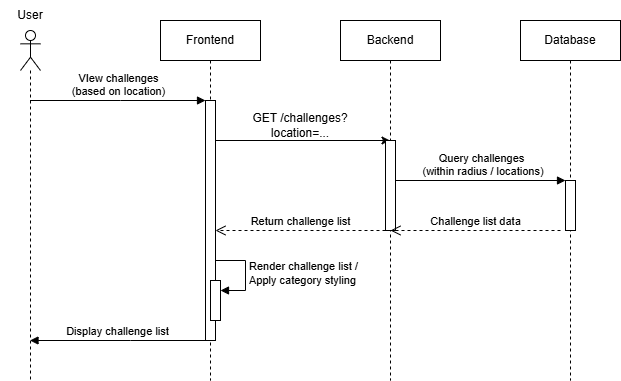

The diagram above was exported from draw.io. Its source (the exported page's mxGraphModel, read from the mxfile embedded in the PNG):
<mxGraphModel dx="1042" dy="527" grid="1" gridSize="10" guides="1" tooltips="1" connect="1" arrows="1" fold="1" page="1" pageScale="1" pageWidth="850" pageHeight="1100" math="0" shadow="0">
  <root>
    <mxCell id="0" />
    <mxCell id="1" parent="0" />
    <mxCell id="PJsix60Uwdods_FGB8Z7-5" edge="1" parent="1" style="edgeStyle=elbowEdgeStyle;rounded=0;orthogonalLoop=1;jettySize=auto;html=1;elbow=vertical;curved=0;" value="">
      <mxGeometry relative="1" as="geometry">
        <mxPoint x="269.5" y="160" as="sourcePoint" />
        <mxPoint x="449.5" y="160" as="targetPoint" />
      </mxGeometry>
    </mxCell>
    <mxCell id="aM9ryv3xv72pqoxQDRHE-5" parent="1" style="shape=umlLifeline;perimeter=lifelinePerimeter;whiteSpace=wrap;html=1;container=0;dropTarget=0;collapsible=0;recursiveResize=0;outlineConnect=0;portConstraint=eastwest;newEdgeStyle={&quot;edgeStyle&quot;:&quot;elbowEdgeStyle&quot;,&quot;elbow&quot;:&quot;vertical&quot;,&quot;curved&quot;:0,&quot;rounded&quot;:0};" value="Frontend" vertex="1">
      <mxGeometry height="360" width="100" x="220" y="40" as="geometry" />
    </mxCell>
    <mxCell id="aM9ryv3xv72pqoxQDRHE-6" parent="aM9ryv3xv72pqoxQDRHE-5" style="html=1;points=[];perimeter=orthogonalPerimeter;outlineConnect=0;targetShapes=umlLifeline;portConstraint=eastwest;newEdgeStyle={&quot;edgeStyle&quot;:&quot;elbowEdgeStyle&quot;,&quot;elbow&quot;:&quot;vertical&quot;,&quot;curved&quot;:0,&quot;rounded&quot;:0};" value="" vertex="1">
      <mxGeometry height="240" width="10" x="45" y="80" as="geometry" />
    </mxCell>
    <mxCell id="PJsix60Uwdods_FGB8Z7-18" parent="aM9ryv3xv72pqoxQDRHE-5" style="html=1;points=[[0,0,0,0,5],[0,1,0,0,-5],[1,0,0,0,5],[1,1,0,0,-5]];perimeter=orthogonalPerimeter;outlineConnect=0;targetShapes=umlLifeline;portConstraint=eastwest;newEdgeStyle={&quot;curved&quot;:0,&quot;rounded&quot;:0};" value="" vertex="1">
      <mxGeometry height="40" width="10" x="50" y="260" as="geometry" />
    </mxCell>
    <mxCell id="PJsix60Uwdods_FGB8Z7-19" edge="1" parent="aM9ryv3xv72pqoxQDRHE-5" style="html=1;align=left;spacingLeft=2;endArrow=block;rounded=0;edgeStyle=orthogonalEdgeStyle;curved=0;rounded=0;" target="PJsix60Uwdods_FGB8Z7-18" value="Render challenge list /&lt;br&gt;Apply category styling">
      <mxGeometry relative="1" as="geometry">
        <Array as="points">
          <mxPoint x="85" y="270" />
        </Array>
        <mxPoint x="55" y="240" as="sourcePoint" />
      </mxGeometry>
    </mxCell>
    <mxCell id="aM9ryv3xv72pqoxQDRHE-7" edge="1" parent="1" source="PJsix60Uwdods_FGB8Z7-1" style="html=1;verticalAlign=bottom;endArrow=block;edgeStyle=elbowEdgeStyle;elbow=vertical;curved=0;rounded=0;" target="aM9ryv3xv72pqoxQDRHE-6" value="VIew challenges &lt;br&gt;(based on location)">
      <mxGeometry relative="1" x="0.0028" as="geometry">
        <mxPoint as="offset" />
        <Array as="points">
          <mxPoint x="180" y="120" />
        </Array>
        <mxPoint x="95" y="120" as="sourcePoint" />
      </mxGeometry>
    </mxCell>
    <mxCell id="aM9ryv3xv72pqoxQDRHE-9" edge="1" parent="1" style="html=1;verticalAlign=bottom;endArrow=block;edgeStyle=elbowEdgeStyle;elbow=vertical;curved=0;rounded=0;" value="Display challenge list">
      <mxGeometry relative="1" x="0.0028" as="geometry">
        <mxPoint as="offset" />
        <Array as="points">
          <mxPoint x="190" y="360" />
        </Array>
        <mxPoint x="265" y="360" as="sourcePoint" />
        <mxPoint x="89.5" y="360" as="targetPoint" />
      </mxGeometry>
    </mxCell>
    <mxCell id="PJsix60Uwdods_FGB8Z7-1" parent="1" style="shape=umlLifeline;perimeter=lifelinePerimeter;whiteSpace=wrap;html=1;container=1;dropTarget=0;collapsible=0;recursiveResize=0;outlineConnect=0;portConstraint=eastwest;newEdgeStyle={&quot;curved&quot;:0,&quot;rounded&quot;:0};participant=umlActor;" value="" vertex="1">
      <mxGeometry height="350" width="20" x="80" y="50" as="geometry" />
    </mxCell>
    <mxCell id="PJsix60Uwdods_FGB8Z7-2" parent="1" style="text;html=1;whiteSpace=wrap;strokeColor=none;fillColor=none;align=center;verticalAlign=middle;rounded=0;" value="User" vertex="1">
      <mxGeometry height="30" width="60" x="60" y="20" as="geometry" />
    </mxCell>
    <mxCell id="PJsix60Uwdods_FGB8Z7-3" parent="1" style="shape=umlLifeline;perimeter=lifelinePerimeter;whiteSpace=wrap;html=1;container=0;dropTarget=0;collapsible=0;recursiveResize=0;outlineConnect=0;portConstraint=eastwest;newEdgeStyle={&quot;edgeStyle&quot;:&quot;elbowEdgeStyle&quot;,&quot;elbow&quot;:&quot;vertical&quot;,&quot;curved&quot;:0,&quot;rounded&quot;:0};" value="Backend" vertex="1">
      <mxGeometry height="360" width="100" x="400" y="40" as="geometry" />
    </mxCell>
    <mxCell id="PJsix60Uwdods_FGB8Z7-4" parent="PJsix60Uwdods_FGB8Z7-3" style="html=1;points=[];perimeter=orthogonalPerimeter;outlineConnect=0;targetShapes=umlLifeline;portConstraint=eastwest;newEdgeStyle={&quot;edgeStyle&quot;:&quot;elbowEdgeStyle&quot;,&quot;elbow&quot;:&quot;vertical&quot;,&quot;curved&quot;:0,&quot;rounded&quot;:0};" value="" vertex="1">
      <mxGeometry height="90" width="10" x="45" y="120" as="geometry" />
    </mxCell>
    <mxCell id="PJsix60Uwdods_FGB8Z7-6" parent="1" style="shape=umlLifeline;perimeter=lifelinePerimeter;whiteSpace=wrap;html=1;container=0;dropTarget=0;collapsible=0;recursiveResize=0;outlineConnect=0;portConstraint=eastwest;newEdgeStyle={&quot;edgeStyle&quot;:&quot;elbowEdgeStyle&quot;,&quot;elbow&quot;:&quot;vertical&quot;,&quot;curved&quot;:0,&quot;rounded&quot;:0};" value="Database" vertex="1">
      <mxGeometry height="360" width="100" x="580" y="40" as="geometry" />
    </mxCell>
    <mxCell id="PJsix60Uwdods_FGB8Z7-7" parent="PJsix60Uwdods_FGB8Z7-6" style="html=1;points=[];perimeter=orthogonalPerimeter;outlineConnect=0;targetShapes=umlLifeline;portConstraint=eastwest;newEdgeStyle={&quot;edgeStyle&quot;:&quot;elbowEdgeStyle&quot;,&quot;elbow&quot;:&quot;vertical&quot;,&quot;curved&quot;:0,&quot;rounded&quot;:0};" value="" vertex="1">
      <mxGeometry height="50" width="10" x="45" y="160" as="geometry" />
    </mxCell>
    <mxCell id="PJsix60Uwdods_FGB8Z7-11" parent="1" style="text;html=1;whiteSpace=wrap;strokeColor=none;fillColor=none;align=center;verticalAlign=middle;rounded=0;" value="GET /challenges?location=..." vertex="1">
      <mxGeometry height="30" width="100" x="310" y="130" as="geometry" />
    </mxCell>
    <mxCell id="PJsix60Uwdods_FGB8Z7-13" edge="1" parent="1" source="PJsix60Uwdods_FGB8Z7-4" style="html=1;verticalAlign=bottom;endArrow=block;edgeStyle=elbowEdgeStyle;elbow=vertical;curved=0;rounded=0;" value="Query challenges&lt;br&gt;&amp;nbsp;(within radius / locations)">
      <mxGeometry relative="1" x="0.0088" as="geometry">
        <mxPoint as="offset" />
        <Array as="points" />
        <mxPoint x="460" y="200" as="sourcePoint" />
        <mxPoint x="625" y="199.5" as="targetPoint" />
      </mxGeometry>
    </mxCell>
    <mxCell id="PJsix60Uwdods_FGB8Z7-14" edge="1" parent="1" style="html=1;verticalAlign=bottom;endArrow=open;dashed=1;endSize=8;edgeStyle=elbowEdgeStyle;elbow=vertical;curved=0;rounded=0;entryX=0.75;entryY=0.767;entryDx=0;entryDy=0;entryPerimeter=0;" value="Challenge list data">
      <mxGeometry relative="1" as="geometry">
        <mxPoint as="offset" />
        <Array as="points">
          <mxPoint x="545" y="250" />
        </Array>
        <mxPoint x="620" y="250" as="sourcePoint" />
        <mxPoint x="450" y="250" as="targetPoint" />
      </mxGeometry>
    </mxCell>
    <mxCell id="PJsix60Uwdods_FGB8Z7-15" edge="1" parent="1" style="html=1;verticalAlign=bottom;endArrow=open;dashed=1;endSize=8;edgeStyle=elbowEdgeStyle;elbow=vertical;curved=0;rounded=0;entryX=0.75;entryY=0.767;entryDx=0;entryDy=0;entryPerimeter=0;" value="Return challenge list">
      <mxGeometry relative="1" as="geometry">
        <mxPoint as="offset" />
        <Array as="points">
          <mxPoint x="370" y="250" />
        </Array>
        <mxPoint x="445" y="250" as="sourcePoint" />
        <mxPoint x="275" y="250" as="targetPoint" />
      </mxGeometry>
    </mxCell>
  </root>
</mxGraphModel>